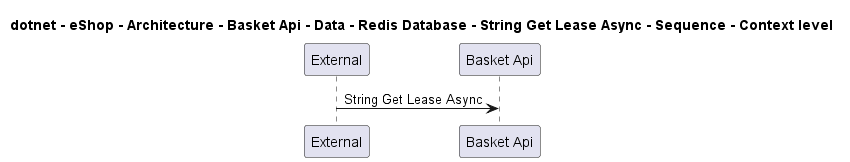

The diagram above was rendered by PlantUML. Its source (embedded in the PNG):
@startuml
!pragma layout smetana

title dotnet - eShop - Architecture - Basket Api - Data - Redis Database - String Get Lease Async - Sequence - Context level

participant "External" as C4InterFlow.SoftwareSystems.ExternalSystem
participant "Basket Api" as dotnet.eShop.Architecture.SoftwareSystems.BasketApi

C4InterFlow.SoftwareSystems.ExternalSystem -> dotnet.eShop.Architecture.SoftwareSystems.BasketApi : String Get Lease Async


@enduml